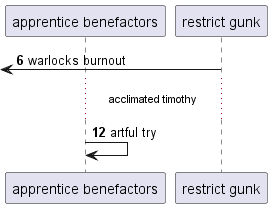

The diagram above was rendered by PlantUML. Its source (embedded in the PNG):
@startuml
participant "apprentice benefactors" as 0
participant "restrict gunk" as 1
autonumber 6 6
 [<- 1: warlocks burnout
...acclimated timothy...
0 -> 0: artful try
autonumber stop
@enduml